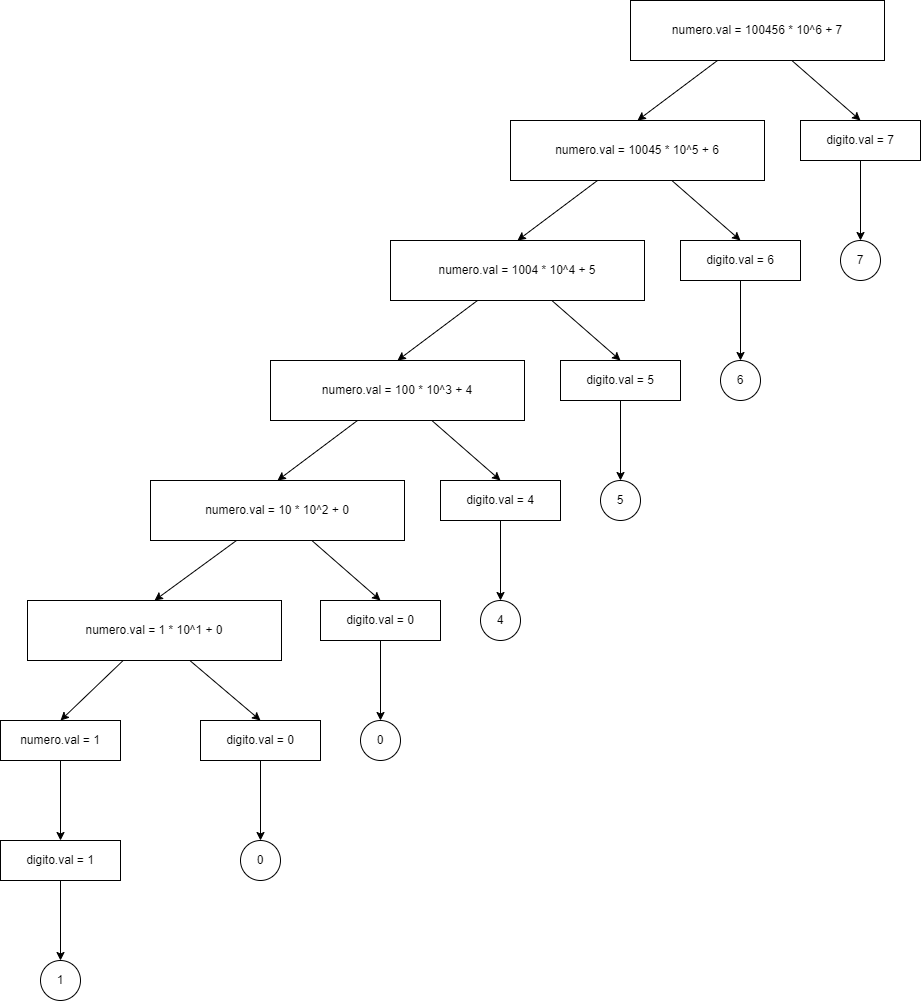

The diagram above was exported from draw.io. Its source (the exported page's mxGraphModel, read from the mxfile embedded in the PNG):
<mxGraphModel dx="1554" dy="369" grid="1" gridSize="10" guides="1" tooltips="1" connect="1" arrows="1" fold="1" page="1" pageScale="1" pageWidth="827" pageHeight="1169" math="0" shadow="0">
  <root>
    <mxCell id="0" />
    <mxCell id="1" parent="0" />
    <mxCell id="9" style="edgeStyle=none;html=1;entryX=0.5;entryY=0;entryDx=0;entryDy=0;" edge="1" parent="1" source="5" target="8">
      <mxGeometry relative="1" as="geometry" />
    </mxCell>
    <mxCell id="10" style="edgeStyle=none;html=1;entryX=0.5;entryY=0;entryDx=0;entryDy=0;" edge="1" parent="1" source="5" target="7">
      <mxGeometry relative="1" as="geometry" />
    </mxCell>
    <mxCell id="5" value="numero.val = 100456 * 10^6 + 7" style="rounded=0;whiteSpace=wrap;html=1;" vertex="1" parent="1">
      <mxGeometry x="510" y="40" width="254" height="60" as="geometry" />
    </mxCell>
    <mxCell id="12" style="edgeStyle=none;html=1;entryX=0.5;entryY=0;entryDx=0;entryDy=0;" edge="1" parent="1" source="7" target="11">
      <mxGeometry relative="1" as="geometry" />
    </mxCell>
    <mxCell id="14" style="edgeStyle=none;html=1;entryX=0.5;entryY=0;entryDx=0;entryDy=0;" edge="1" parent="1" source="7" target="13">
      <mxGeometry relative="1" as="geometry" />
    </mxCell>
    <mxCell id="7" value="numero.val = 10045 * 10^5 + 6" style="rounded=0;whiteSpace=wrap;html=1;" vertex="1" parent="1">
      <mxGeometry x="390" y="160" width="254" height="60" as="geometry" />
    </mxCell>
    <mxCell id="50" style="edgeStyle=none;html=1;entryX=0.5;entryY=0;entryDx=0;entryDy=0;" edge="1" parent="1" source="8" target="49">
      <mxGeometry relative="1" as="geometry" />
    </mxCell>
    <mxCell id="8" value="digito.val = 7" style="rounded=0;whiteSpace=wrap;html=1;" vertex="1" parent="1">
      <mxGeometry x="680" y="160" width="120" height="40" as="geometry" />
    </mxCell>
    <mxCell id="48" style="edgeStyle=none;html=1;" edge="1" parent="1" source="11" target="47">
      <mxGeometry relative="1" as="geometry" />
    </mxCell>
    <mxCell id="11" value="digito.val = 6" style="rounded=0;whiteSpace=wrap;html=1;" vertex="1" parent="1">
      <mxGeometry x="560" y="280" width="120" height="40" as="geometry" />
    </mxCell>
    <mxCell id="16" style="edgeStyle=none;html=1;entryX=0.5;entryY=0;entryDx=0;entryDy=0;" edge="1" parent="1" source="13" target="15">
      <mxGeometry relative="1" as="geometry" />
    </mxCell>
    <mxCell id="18" style="edgeStyle=none;html=1;entryX=0.5;entryY=0;entryDx=0;entryDy=0;" edge="1" parent="1" source="13" target="17">
      <mxGeometry relative="1" as="geometry" />
    </mxCell>
    <mxCell id="13" value="numero.val = 1004 * 10^4 + 5" style="rounded=0;whiteSpace=wrap;html=1;" vertex="1" parent="1">
      <mxGeometry x="270" y="280" width="254" height="60" as="geometry" />
    </mxCell>
    <mxCell id="46" style="edgeStyle=none;html=1;entryX=0.5;entryY=0;entryDx=0;entryDy=0;" edge="1" parent="1" source="15" target="45">
      <mxGeometry relative="1" as="geometry" />
    </mxCell>
    <mxCell id="15" value="digito.val = 5" style="rounded=0;whiteSpace=wrap;html=1;" vertex="1" parent="1">
      <mxGeometry x="440" y="400" width="120" height="40" as="geometry" />
    </mxCell>
    <mxCell id="20" style="edgeStyle=none;html=1;entryX=0.5;entryY=0;entryDx=0;entryDy=0;" edge="1" parent="1" source="17" target="19">
      <mxGeometry relative="1" as="geometry" />
    </mxCell>
    <mxCell id="22" style="edgeStyle=none;html=1;entryX=0.5;entryY=0;entryDx=0;entryDy=0;" edge="1" parent="1" source="17" target="21">
      <mxGeometry relative="1" as="geometry" />
    </mxCell>
    <mxCell id="17" value="numero.val = 100 * 10^3 + 4" style="rounded=0;whiteSpace=wrap;html=1;" vertex="1" parent="1">
      <mxGeometry x="150" y="400" width="254" height="60" as="geometry" />
    </mxCell>
    <mxCell id="44" style="edgeStyle=none;html=1;entryX=0.5;entryY=0;entryDx=0;entryDy=0;" edge="1" parent="1" source="19" target="43">
      <mxGeometry relative="1" as="geometry" />
    </mxCell>
    <mxCell id="19" value="digito.val = 4" style="rounded=0;whiteSpace=wrap;html=1;" vertex="1" parent="1">
      <mxGeometry x="320" y="520" width="120" height="40" as="geometry" />
    </mxCell>
    <mxCell id="24" style="edgeStyle=none;html=1;entryX=0.5;entryY=0;entryDx=0;entryDy=0;" edge="1" parent="1" source="21" target="23">
      <mxGeometry relative="1" as="geometry" />
    </mxCell>
    <mxCell id="26" style="edgeStyle=none;html=1;entryX=0.5;entryY=0;entryDx=0;entryDy=0;" edge="1" parent="1" source="21" target="25">
      <mxGeometry relative="1" as="geometry" />
    </mxCell>
    <mxCell id="21" value="numero.val = 10 * 10^2 + 0" style="rounded=0;whiteSpace=wrap;html=1;" vertex="1" parent="1">
      <mxGeometry x="30" y="520" width="254" height="60" as="geometry" />
    </mxCell>
    <mxCell id="42" style="edgeStyle=none;html=1;entryX=0.5;entryY=0;entryDx=0;entryDy=0;" edge="1" parent="1" source="23" target="41">
      <mxGeometry relative="1" as="geometry" />
    </mxCell>
    <mxCell id="23" value="digito.val = 0" style="rounded=0;whiteSpace=wrap;html=1;" vertex="1" parent="1">
      <mxGeometry x="200" y="640" width="120" height="40" as="geometry" />
    </mxCell>
    <mxCell id="28" style="edgeStyle=none;html=1;entryX=0.5;entryY=0;entryDx=0;entryDy=0;" edge="1" parent="1" source="25" target="27">
      <mxGeometry relative="1" as="geometry" />
    </mxCell>
    <mxCell id="30" style="edgeStyle=none;html=1;entryX=0.5;entryY=0;entryDx=0;entryDy=0;" edge="1" parent="1" source="25" target="29">
      <mxGeometry relative="1" as="geometry" />
    </mxCell>
    <mxCell id="25" value="numero.val = 1 * 10^1 + 0" style="rounded=0;whiteSpace=wrap;html=1;" vertex="1" parent="1">
      <mxGeometry x="-93" y="640" width="254" height="60" as="geometry" />
    </mxCell>
    <mxCell id="39" style="edgeStyle=none;html=1;entryX=0.5;entryY=0;entryDx=0;entryDy=0;" edge="1" parent="1" source="27" target="38">
      <mxGeometry relative="1" as="geometry" />
    </mxCell>
    <mxCell id="27" value="digito.val = 0" style="rounded=0;whiteSpace=wrap;html=1;" vertex="1" parent="1">
      <mxGeometry x="80" y="760" width="120" height="40" as="geometry" />
    </mxCell>
    <mxCell id="32" style="edgeStyle=none;html=1;" edge="1" parent="1" source="29" target="31">
      <mxGeometry relative="1" as="geometry" />
    </mxCell>
    <mxCell id="29" value="numero.val = 1" style="rounded=0;whiteSpace=wrap;html=1;" vertex="1" parent="1">
      <mxGeometry x="-120" y="760" width="120" height="40" as="geometry" />
    </mxCell>
    <mxCell id="37" style="edgeStyle=none;html=1;entryX=0.5;entryY=0;entryDx=0;entryDy=0;" edge="1" parent="1" source="31" target="36">
      <mxGeometry relative="1" as="geometry" />
    </mxCell>
    <mxCell id="31" value="digito.val = 1" style="rounded=0;whiteSpace=wrap;html=1;" vertex="1" parent="1">
      <mxGeometry x="-120" y="880" width="120" height="40" as="geometry" />
    </mxCell>
    <mxCell id="36" value="1" style="ellipse;whiteSpace=wrap;html=1;aspect=fixed;" vertex="1" parent="1">
      <mxGeometry x="-80" y="1000" width="40" height="40" as="geometry" />
    </mxCell>
    <mxCell id="38" value="0" style="ellipse;whiteSpace=wrap;html=1;aspect=fixed;" vertex="1" parent="1">
      <mxGeometry x="120" y="880" width="40" height="40" as="geometry" />
    </mxCell>
    <mxCell id="41" value="0" style="ellipse;whiteSpace=wrap;html=1;aspect=fixed;" vertex="1" parent="1">
      <mxGeometry x="240" y="760" width="40" height="40" as="geometry" />
    </mxCell>
    <mxCell id="43" value="4" style="ellipse;whiteSpace=wrap;html=1;aspect=fixed;" vertex="1" parent="1">
      <mxGeometry x="360" y="640" width="40" height="40" as="geometry" />
    </mxCell>
    <mxCell id="45" value="5" style="ellipse;whiteSpace=wrap;html=1;aspect=fixed;" vertex="1" parent="1">
      <mxGeometry x="480" y="520" width="40" height="40" as="geometry" />
    </mxCell>
    <mxCell id="47" value="6" style="ellipse;whiteSpace=wrap;html=1;aspect=fixed;" vertex="1" parent="1">
      <mxGeometry x="600" y="400" width="40" height="40" as="geometry" />
    </mxCell>
    <mxCell id="49" value="7" style="ellipse;whiteSpace=wrap;html=1;aspect=fixed;" vertex="1" parent="1">
      <mxGeometry x="720" y="280" width="40" height="40" as="geometry" />
    </mxCell>
  </root>
</mxGraphModel>